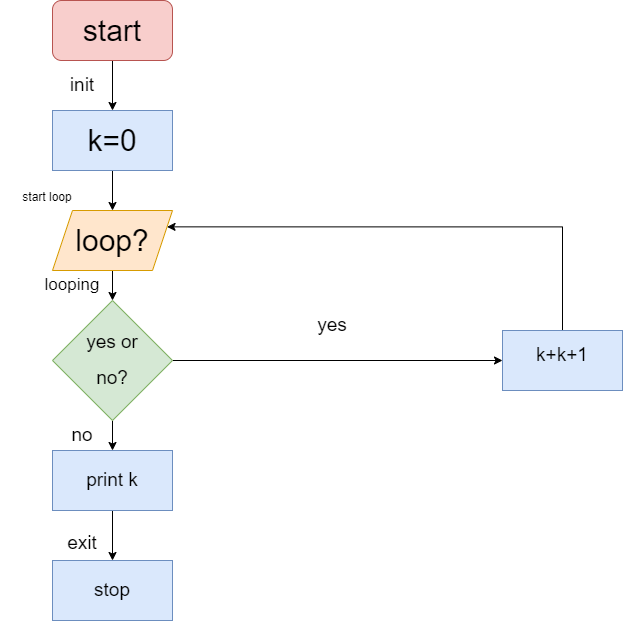

The diagram above was exported from draw.io. Its source (the exported page's mxGraphModel, read from the mxfile embedded in the PNG):
<mxGraphModel dx="1888" dy="571" grid="1" gridSize="10" guides="1" tooltips="1" connect="1" arrows="1" fold="1" page="1" pageScale="1" pageWidth="850" pageHeight="1100" math="0" shadow="0">
  <root>
    <mxCell id="0" />
    <mxCell id="1" parent="0" />
    <mxCell id="Lx9-FDEljiBosbGJqe0v-19" style="edgeStyle=orthogonalEdgeStyle;rounded=0;orthogonalLoop=1;jettySize=auto;html=1;entryX=0.5;entryY=0;entryDx=0;entryDy=0;fontSize=19;" edge="1" parent="1" source="Lx9-FDEljiBosbGJqe0v-1" target="Lx9-FDEljiBosbGJqe0v-2">
      <mxGeometry relative="1" as="geometry" />
    </mxCell>
    <mxCell id="Lx9-FDEljiBosbGJqe0v-1" value="" style="rounded=1;whiteSpace=wrap;html=1;fillColor=#f8cecc;strokeColor=#b85450;" vertex="1" parent="1">
      <mxGeometry x="-40" y="20" width="120" height="60" as="geometry" />
    </mxCell>
    <mxCell id="Lx9-FDEljiBosbGJqe0v-20" style="edgeStyle=orthogonalEdgeStyle;rounded=0;orthogonalLoop=1;jettySize=auto;html=1;entryX=0.5;entryY=0;entryDx=0;entryDy=0;fontSize=19;" edge="1" parent="1" source="Lx9-FDEljiBosbGJqe0v-2" target="Lx9-FDEljiBosbGJqe0v-3">
      <mxGeometry relative="1" as="geometry" />
    </mxCell>
    <mxCell id="Lx9-FDEljiBosbGJqe0v-2" value="" style="rounded=0;whiteSpace=wrap;html=1;fillColor=#dae8fc;strokeColor=#6c8ebf;" vertex="1" parent="1">
      <mxGeometry x="-40" y="130" width="120" height="60" as="geometry" />
    </mxCell>
    <mxCell id="Lx9-FDEljiBosbGJqe0v-21" style="edgeStyle=orthogonalEdgeStyle;rounded=0;orthogonalLoop=1;jettySize=auto;html=1;entryX=0.5;entryY=0;entryDx=0;entryDy=0;fontSize=19;" edge="1" parent="1" source="Lx9-FDEljiBosbGJqe0v-3" target="Lx9-FDEljiBosbGJqe0v-4">
      <mxGeometry relative="1" as="geometry" />
    </mxCell>
    <mxCell id="Lx9-FDEljiBosbGJqe0v-3" value="" style="shape=parallelogram;perimeter=parallelogramPerimeter;whiteSpace=wrap;html=1;fixedSize=1;fillColor=#ffe6cc;strokeColor=#d79b00;" vertex="1" parent="1">
      <mxGeometry x="-40" y="230" width="120" height="60" as="geometry" />
    </mxCell>
    <mxCell id="Lx9-FDEljiBosbGJqe0v-22" style="edgeStyle=orthogonalEdgeStyle;rounded=0;orthogonalLoop=1;jettySize=auto;html=1;entryX=0.5;entryY=0;entryDx=0;entryDy=0;fontSize=19;" edge="1" parent="1" source="Lx9-FDEljiBosbGJqe0v-4" target="Lx9-FDEljiBosbGJqe0v-5">
      <mxGeometry relative="1" as="geometry" />
    </mxCell>
    <mxCell id="Lx9-FDEljiBosbGJqe0v-38" style="edgeStyle=orthogonalEdgeStyle;rounded=0;orthogonalLoop=1;jettySize=auto;html=1;fontSize=19;" edge="1" parent="1" source="Lx9-FDEljiBosbGJqe0v-4" target="Lx9-FDEljiBosbGJqe0v-7">
      <mxGeometry relative="1" as="geometry" />
    </mxCell>
    <mxCell id="Lx9-FDEljiBosbGJqe0v-4" value="" style="rhombus;whiteSpace=wrap;html=1;strokeWidth=1;fillColor=#d5e8d4;strokeColor=#82b366;" vertex="1" parent="1">
      <mxGeometry x="-40" y="320" width="120" height="120" as="geometry" />
    </mxCell>
    <mxCell id="Lx9-FDEljiBosbGJqe0v-23" style="edgeStyle=orthogonalEdgeStyle;rounded=0;orthogonalLoop=1;jettySize=auto;html=1;fontSize=19;" edge="1" parent="1" source="Lx9-FDEljiBosbGJqe0v-5" target="Lx9-FDEljiBosbGJqe0v-6">
      <mxGeometry relative="1" as="geometry" />
    </mxCell>
    <mxCell id="Lx9-FDEljiBosbGJqe0v-5" value="" style="rounded=0;whiteSpace=wrap;html=1;strokeWidth=1;fillColor=#dae8fc;strokeColor=#6c8ebf;" vertex="1" parent="1">
      <mxGeometry x="-40" y="470" width="120" height="60" as="geometry" />
    </mxCell>
    <mxCell id="Lx9-FDEljiBosbGJqe0v-6" value="" style="rounded=0;whiteSpace=wrap;html=1;strokeWidth=1;fillColor=#dae8fc;strokeColor=#6c8ebf;" vertex="1" parent="1">
      <mxGeometry x="-40" y="580" width="120" height="60" as="geometry" />
    </mxCell>
    <mxCell id="Lx9-FDEljiBosbGJqe0v-27" style="edgeStyle=orthogonalEdgeStyle;rounded=0;orthogonalLoop=1;jettySize=auto;html=1;entryX=1;entryY=0.25;entryDx=0;entryDy=0;fontSize=19;" edge="1" parent="1" source="Lx9-FDEljiBosbGJqe0v-7" target="Lx9-FDEljiBosbGJqe0v-3">
      <mxGeometry relative="1" as="geometry">
        <Array as="points">
          <mxPoint x="470" y="246" />
        </Array>
      </mxGeometry>
    </mxCell>
    <mxCell id="Lx9-FDEljiBosbGJqe0v-7" value="" style="rounded=0;whiteSpace=wrap;html=1;strokeWidth=1;fillColor=#dae8fc;strokeColor=#6c8ebf;" vertex="1" parent="1">
      <mxGeometry x="410" y="350" width="120" height="60" as="geometry" />
    </mxCell>
    <mxCell id="Lx9-FDEljiBosbGJqe0v-8" value="start" style="text;html=1;align=center;verticalAlign=middle;whiteSpace=wrap;rounded=0;strokeWidth=4;fontSize=30;" vertex="1" parent="1">
      <mxGeometry x="-10" y="35" width="60" height="30" as="geometry" />
    </mxCell>
    <mxCell id="Lx9-FDEljiBosbGJqe0v-9" value="k=0" style="text;html=1;strokeColor=none;fillColor=none;align=center;verticalAlign=middle;whiteSpace=wrap;rounded=0;strokeWidth=4;fontSize=30;" vertex="1" parent="1">
      <mxGeometry x="-10" y="145" width="60" height="30" as="geometry" />
    </mxCell>
    <mxCell id="Lx9-FDEljiBosbGJqe0v-13" value="loop?" style="text;html=1;strokeColor=none;fillColor=none;align=center;verticalAlign=middle;whiteSpace=wrap;rounded=0;strokeWidth=4;fontSize=30;" vertex="1" parent="1">
      <mxGeometry x="-10" y="245" width="60" height="30" as="geometry" />
    </mxCell>
    <mxCell id="Lx9-FDEljiBosbGJqe0v-14" style="edgeStyle=orthogonalEdgeStyle;rounded=0;orthogonalLoop=1;jettySize=auto;html=1;exitX=0.5;exitY=1;exitDx=0;exitDy=0;fontSize=30;" edge="1" parent="1">
      <mxGeometry relative="1" as="geometry">
        <mxPoint x="20" y="395" as="sourcePoint" />
        <mxPoint x="20" y="395" as="targetPoint" />
      </mxGeometry>
    </mxCell>
    <mxCell id="Lx9-FDEljiBosbGJqe0v-15" value="&lt;font style=&quot;font-size: 19px;&quot;&gt;yes or no?&lt;/font&gt;" style="text;html=1;strokeColor=none;fillColor=none;align=center;verticalAlign=middle;whiteSpace=wrap;rounded=0;strokeWidth=4;fontSize=30;" vertex="1" parent="1">
      <mxGeometry x="-10" y="360" width="60" height="30" as="geometry" />
    </mxCell>
    <mxCell id="Lx9-FDEljiBosbGJqe0v-16" value="stop" style="text;html=1;strokeColor=none;fillColor=none;align=center;verticalAlign=middle;whiteSpace=wrap;rounded=0;strokeWidth=4;fontSize=19;" vertex="1" parent="1">
      <mxGeometry x="-10" y="595" width="60" height="30" as="geometry" />
    </mxCell>
    <mxCell id="Lx9-FDEljiBosbGJqe0v-17" value="print k" style="text;html=1;strokeColor=none;fillColor=none;align=center;verticalAlign=middle;whiteSpace=wrap;rounded=0;strokeWidth=4;fontSize=19;" vertex="1" parent="1">
      <mxGeometry x="-10" y="485" width="60" height="30" as="geometry" />
    </mxCell>
    <mxCell id="Lx9-FDEljiBosbGJqe0v-18" value="k+k+1" style="text;html=1;strokeColor=none;fillColor=none;align=center;verticalAlign=middle;whiteSpace=wrap;rounded=0;strokeWidth=4;fontSize=19;" vertex="1" parent="1">
      <mxGeometry x="440" y="360" width="60" height="30" as="geometry" />
    </mxCell>
    <mxCell id="Lx9-FDEljiBosbGJqe0v-29" value="init" style="text;html=1;strokeColor=none;fillColor=none;align=center;verticalAlign=middle;whiteSpace=wrap;rounded=0;strokeWidth=4;fontSize=19;" vertex="1" parent="1">
      <mxGeometry x="-40" y="90" width="60" height="30" as="geometry" />
    </mxCell>
    <mxCell id="Lx9-FDEljiBosbGJqe0v-30" value="&lt;font style=&quot;font-size: 12px;&quot;&gt;start &lt;font style=&quot;font-size: 12px;&quot;&gt;loop&lt;/font&gt;&lt;/font&gt;" style="text;html=1;strokeColor=none;fillColor=none;align=center;verticalAlign=middle;whiteSpace=wrap;rounded=0;strokeWidth=4;fontSize=19;" vertex="1" parent="1">
      <mxGeometry x="-90" y="200" width="90" height="30" as="geometry" />
    </mxCell>
    <mxCell id="Lx9-FDEljiBosbGJqe0v-31" value="exit" style="text;html=1;strokeColor=none;fillColor=none;align=center;verticalAlign=middle;whiteSpace=wrap;rounded=0;strokeWidth=4;fontSize=19;" vertex="1" parent="1">
      <mxGeometry x="-40" y="545" width="60" height="35" as="geometry" />
    </mxCell>
    <mxCell id="Lx9-FDEljiBosbGJqe0v-33" value="&lt;font style=&quot;font-size: 19px;&quot;&gt;no&lt;/font&gt;" style="text;html=1;strokeColor=none;fillColor=none;align=center;verticalAlign=middle;whiteSpace=wrap;rounded=0;strokeWidth=4;fontSize=12;" vertex="1" parent="1">
      <mxGeometry x="-40" y="440" width="60" height="30" as="geometry" />
    </mxCell>
    <mxCell id="Lx9-FDEljiBosbGJqe0v-34" value="looping" style="text;html=1;strokeColor=none;fillColor=none;align=center;verticalAlign=middle;whiteSpace=wrap;rounded=0;strokeWidth=4;fontSize=17;" vertex="1" parent="1">
      <mxGeometry x="-50" y="290" width="60" height="30" as="geometry" />
    </mxCell>
    <mxCell id="Lx9-FDEljiBosbGJqe0v-39" value="yes" style="text;html=1;strokeColor=none;fillColor=none;align=center;verticalAlign=middle;whiteSpace=wrap;rounded=0;strokeWidth=4;fontSize=19;" vertex="1" parent="1">
      <mxGeometry x="210" y="330" width="60" height="30" as="geometry" />
    </mxCell>
  </root>
</mxGraphModel>